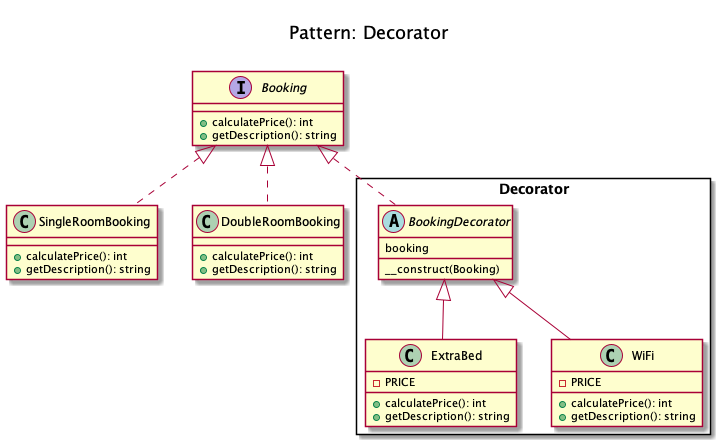

The diagram above was rendered by PlantUML. Its source (embedded in the PNG):
@startuml
    Title <size:20>\nPattern: Decorator\n

    interface Booking {
        + calculatePrice(): int
        + getDescription(): string
    }

    class SingleRoomBooking implements Booking {
        + calculatePrice(): int
        + getDescription(): string
    }

    class DoubleRoomBooking implements Booking {
        + calculatePrice(): int
        + getDescription(): string
    }

    package Decorator <<Rectangle>> {
        abstract BookingDecorator implements Booking {
booking
            __construct(Booking)
        }

        class ExtraBed extends BookingDecorator {
        	- PRICE
            + calculatePrice(): int
            + getDescription(): string
        }

        class WiFi extends BookingDecorator {
        	- PRICE
            + calculatePrice(): int
            + getDescription(): string
        }
    }
@enduml